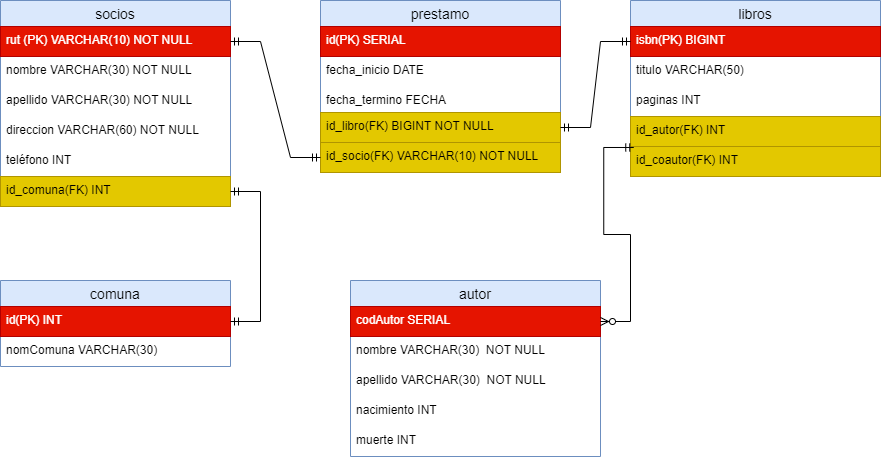

The diagram above was exported from draw.io. Its source (the exported page's mxGraphModel, read from the mxfile embedded in the PNG):
<mxGraphModel dx="872" dy="351" grid="1" gridSize="10" guides="1" tooltips="1" connect="1" arrows="1" fold="1" page="1" pageScale="1" pageWidth="1169" pageHeight="827" math="0" shadow="0">
  <root>
    <mxCell id="0" />
    <mxCell id="1" parent="0" />
    <mxCell id="uCISAqzbd1KZZqp0fOak-1" value="prestamo" style="swimlane;fontStyle=0;childLayout=stackLayout;horizontal=1;startSize=26;horizontalStack=0;resizeParent=1;resizeParentMax=0;resizeLast=0;collapsible=1;marginBottom=0;align=center;fontSize=14;fillColor=#dae8fc;strokeColor=#6c8ebf;" parent="1" vertex="1">
      <mxGeometry x="360" y="200" width="240" height="172" as="geometry" />
    </mxCell>
    <mxCell id="uCISAqzbd1KZZqp0fOak-2" value="id(PK) SERIAL" style="text;strokeColor=#B20000;fillColor=#e51400;spacingLeft=4;spacingRight=4;overflow=hidden;rotatable=0;points=[[0,0.5],[1,0.5]];portConstraint=eastwest;fontSize=12;fontColor=#ffffff;" parent="uCISAqzbd1KZZqp0fOak-1" vertex="1">
      <mxGeometry y="26" width="240" height="30" as="geometry" />
    </mxCell>
    <mxCell id="uCISAqzbd1KZZqp0fOak-3" value="fecha_inicio DATE" style="text;strokeColor=none;fillColor=none;spacingLeft=4;spacingRight=4;overflow=hidden;rotatable=0;points=[[0,0.5],[1,0.5]];portConstraint=eastwest;fontSize=12;" parent="uCISAqzbd1KZZqp0fOak-1" vertex="1">
      <mxGeometry y="56" width="240" height="30" as="geometry" />
    </mxCell>
    <mxCell id="uCISAqzbd1KZZqp0fOak-4" value="fecha_termino FECHA" style="text;strokeColor=none;fillColor=none;spacingLeft=4;spacingRight=4;overflow=hidden;rotatable=0;points=[[0,0.5],[1,0.5]];portConstraint=eastwest;fontSize=12;" parent="uCISAqzbd1KZZqp0fOak-1" vertex="1">
      <mxGeometry y="86" width="240" height="26" as="geometry" />
    </mxCell>
    <mxCell id="uCISAqzbd1KZZqp0fOak-5" value="id_libro(FK) BIGINT NOT NULL" style="text;strokeColor=#B09500;fillColor=#e3c800;spacingLeft=4;spacingRight=4;overflow=hidden;rotatable=0;points=[[0,0.5],[1,0.5]];portConstraint=eastwest;fontSize=12;fontColor=#000000;" parent="uCISAqzbd1KZZqp0fOak-1" vertex="1">
      <mxGeometry y="112" width="240" height="30" as="geometry" />
    </mxCell>
    <mxCell id="uCISAqzbd1KZZqp0fOak-6" value="id_socio(FK) VARCHAR(10) NOT NULL" style="text;strokeColor=#B09500;fillColor=#e3c800;spacingLeft=4;spacingRight=4;overflow=hidden;rotatable=0;points=[[0,0.5],[1,0.5]];portConstraint=eastwest;fontSize=12;fontColor=#000000;" parent="uCISAqzbd1KZZqp0fOak-1" vertex="1">
      <mxGeometry y="142" width="240" height="30" as="geometry" />
    </mxCell>
    <mxCell id="uCISAqzbd1KZZqp0fOak-7" value="libros" style="swimlane;fontStyle=0;childLayout=stackLayout;horizontal=1;startSize=26;horizontalStack=0;resizeParent=1;resizeParentMax=0;resizeLast=0;collapsible=1;marginBottom=0;align=center;fontSize=14;fillColor=#dae8fc;strokeColor=#6c8ebf;" parent="1" vertex="1">
      <mxGeometry x="670" y="200" width="250" height="176" as="geometry" />
    </mxCell>
    <mxCell id="uCISAqzbd1KZZqp0fOak-8" value="isbn(PK) BIGINT" style="text;strokeColor=#B20000;fillColor=#e51400;spacingLeft=4;spacingRight=4;overflow=hidden;rotatable=0;points=[[0,0.5],[1,0.5]];portConstraint=eastwest;fontSize=12;fontColor=#ffffff;" parent="uCISAqzbd1KZZqp0fOak-7" vertex="1">
      <mxGeometry y="26" width="250" height="30" as="geometry" />
    </mxCell>
    <mxCell id="uCISAqzbd1KZZqp0fOak-9" value="titulo VARCHAR(50)" style="text;strokeColor=none;fillColor=none;spacingLeft=4;spacingRight=4;overflow=hidden;rotatable=0;points=[[0,0.5],[1,0.5]];portConstraint=eastwest;fontSize=12;" parent="uCISAqzbd1KZZqp0fOak-7" vertex="1">
      <mxGeometry y="56" width="250" height="30" as="geometry" />
    </mxCell>
    <mxCell id="uCISAqzbd1KZZqp0fOak-10" value="paginas INT" style="text;strokeColor=none;fillColor=none;spacingLeft=4;spacingRight=4;overflow=hidden;rotatable=0;points=[[0,0.5],[1,0.5]];portConstraint=eastwest;fontSize=12;" parent="uCISAqzbd1KZZqp0fOak-7" vertex="1">
      <mxGeometry y="86" width="250" height="30" as="geometry" />
    </mxCell>
    <mxCell id="uCISAqzbd1KZZqp0fOak-11" value="id_autor(FK) INT" style="text;strokeColor=#B09500;fillColor=#e3c800;spacingLeft=4;spacingRight=4;overflow=hidden;rotatable=0;points=[[0,0.5],[1,0.5]];portConstraint=eastwest;fontSize=12;fontColor=#000000;" parent="uCISAqzbd1KZZqp0fOak-7" vertex="1">
      <mxGeometry y="116" width="250" height="30" as="geometry" />
    </mxCell>
    <mxCell id="uCISAqzbd1KZZqp0fOak-12" value="id_coautor(FK) INT" style="text;strokeColor=#B09500;fillColor=#e3c800;spacingLeft=4;spacingRight=4;overflow=hidden;rotatable=0;points=[[0,0.5],[1,0.5]];portConstraint=eastwest;fontSize=12;fontColor=#000000;" parent="uCISAqzbd1KZZqp0fOak-7" vertex="1">
      <mxGeometry y="146" width="250" height="30" as="geometry" />
    </mxCell>
    <mxCell id="uCISAqzbd1KZZqp0fOak-13" value="autor" style="swimlane;fontStyle=0;childLayout=stackLayout;horizontal=1;startSize=26;horizontalStack=0;resizeParent=1;resizeParentMax=0;resizeLast=0;collapsible=1;marginBottom=0;align=center;fontSize=14;fillColor=#dae8fc;strokeColor=#6c8ebf;" parent="1" vertex="1">
      <mxGeometry x="390" y="480" width="250" height="176" as="geometry" />
    </mxCell>
    <mxCell id="uCISAqzbd1KZZqp0fOak-14" value="codAutor SERIAL" style="text;strokeColor=#B20000;fillColor=#e51400;spacingLeft=4;spacingRight=4;overflow=hidden;rotatable=0;points=[[0,0.5],[1,0.5]];portConstraint=eastwest;fontSize=12;fontColor=#ffffff;" parent="uCISAqzbd1KZZqp0fOak-13" vertex="1">
      <mxGeometry y="26" width="250" height="30" as="geometry" />
    </mxCell>
    <mxCell id="uCISAqzbd1KZZqp0fOak-15" value="nombre VARCHAR(30)  NOT NULL" style="text;strokeColor=none;fillColor=none;spacingLeft=4;spacingRight=4;overflow=hidden;rotatable=0;points=[[0,0.5],[1,0.5]];portConstraint=eastwest;fontSize=12;" parent="uCISAqzbd1KZZqp0fOak-13" vertex="1">
      <mxGeometry y="56" width="250" height="30" as="geometry" />
    </mxCell>
    <mxCell id="uCISAqzbd1KZZqp0fOak-16" value="apellido VARCHAR(30)  NOT NULL" style="text;strokeColor=none;fillColor=none;spacingLeft=4;spacingRight=4;overflow=hidden;rotatable=0;points=[[0,0.5],[1,0.5]];portConstraint=eastwest;fontSize=12;" parent="uCISAqzbd1KZZqp0fOak-13" vertex="1">
      <mxGeometry y="86" width="250" height="30" as="geometry" />
    </mxCell>
    <mxCell id="uCISAqzbd1KZZqp0fOak-17" value="nacimiento INT" style="text;strokeColor=none;fillColor=none;spacingLeft=4;spacingRight=4;overflow=hidden;rotatable=0;points=[[0,0.5],[1,0.5]];portConstraint=eastwest;fontSize=12;" parent="uCISAqzbd1KZZqp0fOak-13" vertex="1">
      <mxGeometry y="116" width="250" height="30" as="geometry" />
    </mxCell>
    <mxCell id="uCISAqzbd1KZZqp0fOak-18" value="muerte INT" style="text;strokeColor=none;fillColor=none;spacingLeft=4;spacingRight=4;overflow=hidden;rotatable=0;points=[[0,0.5],[1,0.5]];portConstraint=eastwest;fontSize=12;" parent="uCISAqzbd1KZZqp0fOak-13" vertex="1">
      <mxGeometry y="146" width="250" height="30" as="geometry" />
    </mxCell>
    <mxCell id="uCISAqzbd1KZZqp0fOak-19" value="comuna" style="swimlane;fontStyle=0;childLayout=stackLayout;horizontal=1;startSize=26;horizontalStack=0;resizeParent=1;resizeParentMax=0;resizeLast=0;collapsible=1;marginBottom=0;align=center;fontSize=14;fillColor=#dae8fc;strokeColor=#6c8ebf;" parent="1" vertex="1">
      <mxGeometry x="40" y="480" width="230" height="86" as="geometry" />
    </mxCell>
    <mxCell id="uCISAqzbd1KZZqp0fOak-20" value="id(PK) INT" style="text;strokeColor=#B20000;fillColor=#e51400;spacingLeft=4;spacingRight=4;overflow=hidden;rotatable=0;points=[[0,0.5],[1,0.5]];portConstraint=eastwest;fontSize=12;fontColor=#ffffff;" parent="uCISAqzbd1KZZqp0fOak-19" vertex="1">
      <mxGeometry y="26" width="230" height="30" as="geometry" />
    </mxCell>
    <mxCell id="uCISAqzbd1KZZqp0fOak-21" value="nomComuna VARCHAR(30)" style="text;strokeColor=none;fillColor=none;spacingLeft=4;spacingRight=4;overflow=hidden;rotatable=0;points=[[0,0.5],[1,0.5]];portConstraint=eastwest;fontSize=12;" parent="uCISAqzbd1KZZqp0fOak-19" vertex="1">
      <mxGeometry y="56" width="230" height="30" as="geometry" />
    </mxCell>
    <mxCell id="uCISAqzbd1KZZqp0fOak-22" value="socios" style="swimlane;fontStyle=0;childLayout=stackLayout;horizontal=1;startSize=26;horizontalStack=0;resizeParent=1;resizeParentMax=0;resizeLast=0;collapsible=1;marginBottom=0;align=center;fontSize=14;fillColor=#dae8fc;strokeColor=#6c8ebf;" parent="1" vertex="1">
      <mxGeometry x="40" y="200" width="230" height="206" as="geometry" />
    </mxCell>
    <mxCell id="uCISAqzbd1KZZqp0fOak-23" value="rut (PK) VARCHAR(10) NOT NULL" style="text;strokeColor=#B20000;fillColor=#e51400;spacingLeft=4;spacingRight=4;overflow=hidden;rotatable=0;points=[[0,0.5],[1,0.5]];portConstraint=eastwest;fontSize=12;fontColor=#ffffff;" parent="uCISAqzbd1KZZqp0fOak-22" vertex="1">
      <mxGeometry y="26" width="230" height="30" as="geometry" />
    </mxCell>
    <mxCell id="uCISAqzbd1KZZqp0fOak-24" value="nombre VARCHAR(30) NOT NULL" style="text;strokeColor=none;fillColor=none;spacingLeft=4;spacingRight=4;overflow=hidden;rotatable=0;points=[[0,0.5],[1,0.5]];portConstraint=eastwest;fontSize=12;" parent="uCISAqzbd1KZZqp0fOak-22" vertex="1">
      <mxGeometry y="56" width="230" height="30" as="geometry" />
    </mxCell>
    <mxCell id="uCISAqzbd1KZZqp0fOak-33" value="apellido VARCHAR(30) NOT NULL" style="text;strokeColor=none;fillColor=none;spacingLeft=4;spacingRight=4;overflow=hidden;rotatable=0;points=[[0,0.5],[1,0.5]];portConstraint=eastwest;fontSize=12;" parent="uCISAqzbd1KZZqp0fOak-22" vertex="1">
      <mxGeometry y="86" width="230" height="30" as="geometry" />
    </mxCell>
    <mxCell id="uCISAqzbd1KZZqp0fOak-26" value="direccion VARCHAR(60) NOT NULL" style="text;strokeColor=none;fillColor=none;spacingLeft=4;spacingRight=4;overflow=hidden;rotatable=0;points=[[0,0.5],[1,0.5]];portConstraint=eastwest;fontSize=12;" parent="uCISAqzbd1KZZqp0fOak-22" vertex="1">
      <mxGeometry y="116" width="230" height="30" as="geometry" />
    </mxCell>
    <mxCell id="uCISAqzbd1KZZqp0fOak-27" value="teléfono INT" style="text;strokeColor=none;fillColor=none;spacingLeft=4;spacingRight=4;overflow=hidden;rotatable=0;points=[[0,0.5],[1,0.5]];portConstraint=eastwest;fontSize=12;" parent="uCISAqzbd1KZZqp0fOak-22" vertex="1">
      <mxGeometry y="146" width="230" height="30" as="geometry" />
    </mxCell>
    <mxCell id="uCISAqzbd1KZZqp0fOak-28" value="id_comuna(FK) INT" style="text;strokeColor=#B09500;fillColor=#e3c800;spacingLeft=4;spacingRight=4;overflow=hidden;rotatable=0;points=[[0,0.5],[1,0.5]];portConstraint=eastwest;fontSize=12;fontColor=#000000;" parent="uCISAqzbd1KZZqp0fOak-22" vertex="1">
      <mxGeometry y="176" width="230" height="30" as="geometry" />
    </mxCell>
    <mxCell id="uCISAqzbd1KZZqp0fOak-29" value="" style="edgeStyle=entityRelationEdgeStyle;fontSize=12;html=1;endArrow=ERmandOne;startArrow=ERmandOne;rounded=0;exitX=1;exitY=0.5;exitDx=0;exitDy=0;entryX=0;entryY=0.5;entryDx=0;entryDy=0;" parent="1" source="uCISAqzbd1KZZqp0fOak-23" target="uCISAqzbd1KZZqp0fOak-6" edge="1">
      <mxGeometry width="100" height="100" relative="1" as="geometry">
        <mxPoint x="370" y="410" as="sourcePoint" />
        <mxPoint x="470" y="310" as="targetPoint" />
      </mxGeometry>
    </mxCell>
    <mxCell id="uCISAqzbd1KZZqp0fOak-30" value="" style="edgeStyle=entityRelationEdgeStyle;fontSize=12;html=1;endArrow=ERmandOne;startArrow=ERmandOne;rounded=0;entryX=0;entryY=0.5;entryDx=0;entryDy=0;exitX=1;exitY=0.5;exitDx=0;exitDy=0;" parent="1" source="uCISAqzbd1KZZqp0fOak-5" target="uCISAqzbd1KZZqp0fOak-8" edge="1">
      <mxGeometry width="100" height="100" relative="1" as="geometry">
        <mxPoint x="370" y="410" as="sourcePoint" />
        <mxPoint x="470" y="310" as="targetPoint" />
      </mxGeometry>
    </mxCell>
    <mxCell id="uCISAqzbd1KZZqp0fOak-31" value="" style="edgeStyle=entityRelationEdgeStyle;fontSize=12;html=1;endArrow=ERmandOne;startArrow=ERmandOne;rounded=0;exitX=1;exitY=0.5;exitDx=0;exitDy=0;" parent="1" source="uCISAqzbd1KZZqp0fOak-20" target="uCISAqzbd1KZZqp0fOak-28" edge="1">
      <mxGeometry width="100" height="100" relative="1" as="geometry">
        <mxPoint x="340" y="520" as="sourcePoint" />
        <mxPoint x="470" y="310" as="targetPoint" />
      </mxGeometry>
    </mxCell>
    <mxCell id="uCISAqzbd1KZZqp0fOak-32" value="" style="edgeStyle=entityRelationEdgeStyle;fontSize=12;html=1;endArrow=ERzeroToMany;startArrow=ERmandOne;rounded=0;exitX=0.013;exitY=0.033;exitDx=0;exitDy=0;entryX=1;entryY=0.5;entryDx=0;entryDy=0;exitPerimeter=0;" parent="1" source="uCISAqzbd1KZZqp0fOak-12" target="uCISAqzbd1KZZqp0fOak-14" edge="1">
      <mxGeometry width="100" height="100" relative="1" as="geometry">
        <mxPoint x="370" y="410" as="sourcePoint" />
        <mxPoint x="470" y="310" as="targetPoint" />
      </mxGeometry>
    </mxCell>
  </root>
</mxGraphModel>